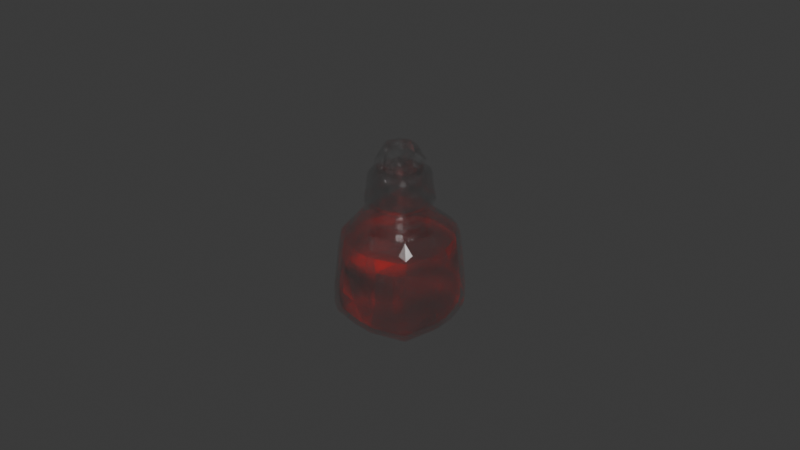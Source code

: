 # Source: Fiole.blend  (saved by Blender 5.0.118; exported with 4.5.12 LTS)
import bpy
from mathutils import Matrix  # noqa: F401  (used for matrix-valued properties, if any)

bpy.ops.wm.read_factory_settings(use_empty=True)
scene = bpy.context.scene
scene.name = 'Scene'

# ---- collections
col_collection = bpy.data.collections.new('Collection'); scene.collection.children.link(col_collection)

# ---- materials (node trees are filled in below, after node groups)
mat_verre = bpy.data.materials.new('Verre')
mat_verre.alpha_threshold = 0.0
mat_verre.use_backface_culling_lightprobe_volume = False
mat_verre.roughness = 0.5
mat_verre.line_color = (0.0, 0.0, 0.0, 1.0)
mat_liquide2 = bpy.data.materials.new('Liquide2')
mat_liquide2.alpha_threshold = 0.0
mat_liquide2.use_backface_culling_lightprobe_volume = False
mat_liquide2.roughness = 0.5
mat_liquide2.line_color = (0.0, 0.0, 0.0, 1.0)
mat_material = bpy.data.materials.new('Material')

# ---- node groups
ng_smooth_by_angle = bpy.data.node_groups.new('Smooth by Angle', 'GeometryNodeTree')
_s = ng_smooth_by_angle.interface.new_socket(name='Mesh', in_out='OUTPUT', socket_type='NodeSocketGeometry')
_s = ng_smooth_by_angle.interface.new_socket(name='Mesh', in_out='INPUT', socket_type='NodeSocketGeometry')
_s = ng_smooth_by_angle.interface.new_socket(name='Angle', in_out='INPUT', socket_type='NodeSocketFloat')
_s.subtype = 'ANGLE'
_s.default_value = 0.5236
_s.min_value = 0.0
_s.max_value = 3.142
_s.description = 'Maximum face angle for smooth edges'
_s = ng_smooth_by_angle.interface.new_socket(name='Ignore Sharpness', in_out='INPUT', socket_type='NodeSocketBool')
_s.force_non_field = True
ng_smooth_by_angle.is_modifier = True
_N = ng_smooth_by_angle.nodes; _L = ng_smooth_by_angle.links
n0 = _N.new('GeometryNodeSetShadeSmooth'); n0.name = 'Set Shade Smooth'; n0.location = (120, -80)
n0.domain = 'EDGE'
n1 = _N.new('GeometryNodeSetShadeSmooth'); n1.name = 'Set Shade Smooth.001'; n1.location = (300, -80)
n2 = _N.new('NodeGroupOutput'); n2.name = 'Group Output'; n2.location = (480, -80)
n3 = _N.new('GeometryNodeInputMeshEdgeAngle'); n3.name = 'Edge Angle'; n3.location = (-440, -240)
n4 = _N.new('NodeGroupInput'); n4.name = 'Group Input'; n4.location = (-80, -80)
n5 = _N.new('GeometryNodeInputEdgeSmooth'); n5.name = 'Is Edge Smooth'; n5.location = (-260, -120)
n6 = _N.new('GeometryNodeInputShadeSmooth'); n6.name = 'Is Shade Smooth'; n6.location = (-440, -397)
n7 = _N.new('FunctionNodeCompare'); n7.name = 'Compare'; n7.location = (-260, -260)
n7.operation = 'LESS_EQUAL'
n7.inputs[6].default_value = (0.0, 0.0, 0.0, 0.0)
n7.inputs[7].default_value = (0.0, 0.0, 0.0, 0.0)
n8 = _N.new('FunctionNodeBooleanMath'); n8.name = 'Boolean Math.001'; n8.location = (-80, -260)
n9 = _N.new('NodeGroupInput'); n9.name = 'Group Input.001'; n9.location = (-440, -329)
n10 = _N.new('NodeGroupInput'); n10.name = 'Group Input.002'; n10.location = (-259, -189)
n11 = _N.new('FunctionNodeBooleanMath'); n11.name = 'Boolean Math'; n11.location = (-80, -149)
n11.operation = 'OR'
n12 = _N.new('FunctionNodeBooleanMath'); n12.name = 'Boolean Math.002'; n12.location = (-260, -380)
n12.operation = 'OR'
n13 = _N.new('NodeGroupInput'); n13.name = 'Group Input.003'; n13.location = (-440, -460)
_L.new(n3.outputs[0], n7.inputs[0])
_L.new(n1.outputs[0], n2.inputs[0])
_L.new(n9.outputs[1], n7.inputs[1])
_L.new(n7.outputs[0], n8.inputs[0])
_L.new(n4.outputs[0], n0.inputs[0])
_L.new(n0.outputs[0], n1.inputs[0])
_L.new(n8.outputs[0], n0.inputs[2])
_L.new(n10.outputs[2], n11.inputs[1])
_L.new(n5.outputs[0], n11.inputs[0])
_L.new(n11.outputs[0], n0.inputs[1])
_L.new(n13.outputs[2], n12.inputs[1])
_L.new(n6.outputs[0], n12.inputs[0])
_L.new(n12.outputs[0], n8.inputs[1])
n2.is_active_output = True

# ---- material node trees
mat_verre.use_nodes = True; mat_verre.node_tree.nodes.clear()
_N = mat_verre.node_tree.nodes; _L = mat_verre.node_tree.links
n0 = _N.new('ShaderNodeOutputMaterial'); n0.name = 'Material Output'; n0.location = (200, 100)
n1 = _N.new('ShaderNodeBsdfPrincipled'); n1.name = 'Principled BSDF'; n1.location = (-200, 100)
n1.inputs[1].default_value = 1.0
n1.inputs[2].default_value = 0.15
n1.inputs[3].default_value = 1.0
n1.inputs[4].default_value = 0.5462
_L.new(n1.outputs[0], n0.inputs[0])
n0.is_active_output = True
mat_liquide2.use_nodes = True; mat_liquide2.node_tree.nodes.clear()
mat_material.use_nodes = True; mat_material.node_tree.nodes.clear()
_N = mat_material.node_tree.nodes; _L = mat_material.node_tree.links
n0 = _N.new('ShaderNodeBsdfPrincipled'); n0.name = 'Principled BSDF'; n0.location = (-200, 100)
n0.inputs[4].default_value = 0.0
n1 = _N.new('ShaderNodeOutputMaterial'); n1.name = 'Material Output'; n1.location = (200, 100)
_L.new(n0.outputs[0], n1.inputs[0])
n1.is_active_output = True

# ---- world
world_world = bpy.data.worlds.new('World'); scene.world = world_world
world_world.use_nodes = True; world_world.node_tree.nodes.clear()
_N = world_world.node_tree.nodes; _L = world_world.node_tree.links
n0 = _N.new('ShaderNodeOutputWorld'); n0.name = 'World Output'; n0.location = (200, 100)
n1 = _N.new('ShaderNodeBackground'); n1.name = 'Background'; n1.location = (-200, 100)
n1.inputs[0].default_value = (0.05088, 0.05088, 0.05088, 1.0)
_L.new(n1.outputs[0], n0.inputs[0])
n0.is_active_output = True
world_world.color = (0.05088, 0.05088, 0.05088)
world_world.sun_shadow_jitter_overblur = 0.0

# ---- meshes
me_cube = bpy.data.meshes.new('Cube')
me_cube.from_pydata([(0.7995, 0.7995, 1.927), (0.9561, 0.9561, 0.0), (0.7995, -0.7995, 1.927), (0.9561, -0.9561, 0.0), (-0.7995, 0.7995, 1.927), (-0.9561, 0.9561, 0.0), (-0.7995, -0.7995, 1.927), (-0.9561, -0.9561, 0.0), (0.3633, -0.3633, 1.927), (-0.3633, -0.3633, 1.927), (0.3633, 0.3633, 1.927), (-0.3633, 0.3633, 1.927), (0.3538, -0.3538, 2.428), (-0.3538, -0.3538, 2.428), (0.3538, 0.3538, 2.428), (-0.3538, 0.3538, 2.428), (0.4472, -0.4472, 2.428), (-0.4472, -0.4472, 2.428), (0.4472, 0.4472, 2.428), (-0.4472, 0.4472, 2.428), (0.3878, -0.3878, 3.023), (-0.3878, -0.3878, 3.023), (0.3878, 0.3878, 3.023), (-0.3878, 0.3878, 3.023), (-1.228, 6.823e-11, 2.384e-07), (1.027, 7.09e-11, 1.927), (-1.027, 7.09e-11, 1.927), (1.228, 6.823e-11, 2.384e-07), (0.4665, 6.649e-11, 1.927), (-0.4665, 6.649e-11, 1.927), (0.4543, 1.346e-11, 2.428), (-0.4543, 1.346e-11, 2.428), (0.5742, 1.346e-11, 2.428), (-0.5742, 1.346e-11, 2.428), (0.4979, 1.229e-11, 3.023), (-0.4979, 1.229e-11, 3.023), (2.729e-10, 1.228, 2.384e-07), (2.849e-10, -1.027, 1.927), (2.729e-10, -1.228, 2.384e-07), (2.849e-10, 1.027, 1.927), (2.668e-10, -0.4665, 1.927), (2.668e-10, 0.4665, 1.927), (-4.495e-10, -0.4543, 2.428), (-4.495e-10, 0.4543, 2.428), (-4.495e-10, -0.5742, 2.428), (-4.495e-10, 0.5742, 2.428), (-4.201e-10, -0.4979, 3.023), (-4.201e-10, 0.4979, 3.023), (2.729e-10, 6.823e-11, -0.1605), (-4.495e-10, -0.3754, 3.023), (-0.2924, -0.2924, 3.023), (0.3754, 1.522e-09, 3.023), (0.2924, -0.2924, 3.023), (-0.3754, 1.522e-09, 3.023), (-0.2924, 0.2924, 3.023), (-4.495e-10, 0.3754, 3.023), (0.2924, 0.2924, 3.023)], [], [(39, 4, 11, 41), (38, 37, 6, 7), (48, 27, 3, 38), (24, 26, 4, 5), (27, 25, 2, 3), (40, 8, 12, 42), (37, 2, 8, 40), (26, 6, 9, 29), (25, 0, 10, 28), (43, 15, 19, 45), (41, 11, 15, 43), (28, 10, 14, 30), (29, 9, 13, 31), (33, 17, 21, 35), (30, 14, 18, 32), (31, 13, 17, 33), (42, 12, 16, 44), (34, 22, 56, 51), (44, 16, 20, 46), (45, 19, 23, 47), (32, 18, 22, 34), (16, 32, 34, 20), (46, 20, 52, 49), (15, 31, 33, 19), (12, 30, 32, 16), (19, 33, 35, 23), (11, 29, 31, 15), (8, 28, 30, 12), (2, 25, 28, 8), (4, 26, 29, 11), (36, 39, 0, 1), (36, 1, 27, 48), (1, 0, 25, 27), (5, 36, 48, 24), (21, 46, 49, 50), (18, 45, 47, 22), (17, 44, 46, 21), (23, 35, 53, 54), (13, 42, 44, 17), (10, 41, 43, 14), (14, 43, 45, 18), (6, 37, 40, 9), (9, 40, 42, 13), (7, 6, 26, 24), (24, 48, 38, 7), (5, 4, 39, 36), (0, 39, 41, 10), (22, 47, 55, 56), (20, 34, 51, 52), (47, 23, 54, 55), (35, 21, 50, 53), (3, 2, 37, 38)])
_uv = me_cube.uv_layers.new(name='UVMap')
_uv.uv.foreach_set('vector', [0.625, 0.375, 0.625, 0.25, 0.625, 0.25, 0.625, 0.375, 0.375, 0.875, 0.625, 0.875, 0.625, 1.0, 0.375, 1.0, 0.25, 0.625, 0.375, 0.625, 0.375, 0.75, 0.25, 0.75, 0.375, 0.125, 0.625, 0.125, 0.625, 0.25, 0.375, 0.25, 0.375, 0.625, 0.625, 0.625, 0.625, 0.75, 0.375, 0.75, 0.625, 0.875, 0.625, 0.75, 0.625, 0.75, 0.625, 0.875, 0.625, 0.875, 0.625, 0.75, 0.625, 0.75, 0.625, 0.875, 0.625, 0.125, 0.625, 0.0, 0.625, 0.0, 0.625, 0.125, 0.625, 0.625, 0.625, 0.5, 0.625, 0.5, 0.625, 0.625, 0.625, 0.375, 0.625, 0.25, 0.625, 0.25, 0.625, 0.375, 0.625, 0.375, 0.625, 0.25, 0.625, 0.25, 0.625, 0.375, 0.625, 0.625, 0.625, 0.5, 0.625, 0.5, 0.625, 0.625, 0.625, 0.125, 0.625, 0.0, 0.625, 0.0, 0.625, 0.125, 0.625, 0.125, 0.625, 0.0, 0.625, 0.0, 0.625, 0.125, 0.625, 0.625, 0.625, 0.5, 0.625, 0.5, 0.625, 0.625, 0.625, 0.125, 0.625, 0.0, 0.625, 0.0, 0.625, 0.125, 0.625, 0.875, 0.625, 0.75, 0.625, 0.75, 0.625, 0.875, 0.625, 0.625, 0.625, 0.5, 0.625, 0.5, 0.625, 0.625, 0.625, 0.875, 0.625, 0.75, 0.625, 0.75, 0.625, 0.875, 0.625, 0.375, 0.625, 0.25, 0.625, 0.25, 0.625, 0.375, 0.625, 0.625, 0.625, 0.5, 0.625, 0.5, 0.625, 0.625, 0.625, 0.75, 0.625, 0.625, 0.625, 0.625, 0.625, 0.75, 0.625, 0.875, 0.625, 0.75, 0.625, 0.75, 0.625, 0.875, 0.625, 0.25, 0.625, 0.125, 0.625, 0.125, 0.625, 0.25, 0.625, 0.75, 0.625, 0.625, 0.625, 0.625, 0.625, 0.75, 0.625, 0.25, 0.625, 0.125, 0.625, 0.125, 0.625, 0.25, 0.625, 0.25, 0.625, 0.125, 0.625, 0.125, 0.625, 0.25, 0.625, 0.75, 0.625, 0.625, 0.625, 0.625, 0.625, 0.75, 0.625, 0.75, 0.625, 0.625, 0.625, 0.625, 0.625, 0.75, 0.625, 0.25, 0.625, 0.125, 0.625, 0.125, 0.625, 0.25, 0.375, 0.375, 0.625, 0.375, 0.625, 0.5, 0.375, 0.5, 0.25, 0.5, 0.375, 0.5, 0.375, 0.625, 0.25, 0.625, 0.375, 0.5, 0.625, 0.5, 0.625, 0.625, 0.375, 0.625, 0.125, 0.5, 0.25, 0.5, 0.25, 0.625, 0.125, 0.625, 0.625, 1.0, 0.625, 0.875, 0.625, 0.875, 0.625, 1.0, 0.625, 0.5, 0.625, 0.375, 0.625, 0.375, 0.625, 0.5, 0.625, 1.0, 0.625, 0.875, 0.625, 0.875, 0.625, 1.0, 0.625, 0.25, 0.625, 0.125, 0.625, 0.125, 0.625, 0.25, 0.625, 1.0, 0.625, 0.875, 0.625, 0.875, 0.625, 1.0, 0.625, 0.5, 0.625, 0.375, 0.625, 0.375, 0.625, 0.5, 0.625, 0.5, 0.625, 0.375, 0.625, 0.375, 0.625, 0.5, 0.625, 1.0, 0.625, 0.875, 0.625, 0.875, 0.625, 1.0, 0.625, 1.0, 0.625, 0.875, 0.625, 0.875, 0.625, 1.0, 0.375, 0.0, 0.625, 0.0, 0.625, 0.125, 0.375, 0.125, 0.125, 0.625, 0.25, 0.625, 0.25, 0.75, 0.125, 0.75, 0.375, 0.25, 0.625, 0.25, 0.625, 0.375, 0.375, 0.375, 0.625, 0.5, 0.625, 0.375, 0.625, 0.375, 0.625, 0.5, 0.625, 0.5, 0.625, 0.375, 0.625, 0.375, 0.625, 0.5, 0.625, 0.75, 0.625, 0.625, 0.625, 0.625, 0.625, 0.75, 0.625, 0.375, 0.625, 0.25, 0.625, 0.25, 0.625, 0.375, 0.625, 0.125, 0.625, 0.0, 0.625, 0.0, 0.625, 0.125, 0.375, 0.75, 0.625, 0.75, 0.625, 0.875, 0.375, 0.875])
me_cube.materials.append(mat_verre)
me_cube.use_mirror_vertex_groups = False
me_cube.update()
me_cube_002 = bpy.data.meshes.new('Cube.002')
me_cube_002.from_pydata([(0.7995, 0.7995, 1.927), (0.9561, 0.9561, 0.0), (0.7995, -0.7995, 1.927), (0.9561, -0.9561, 0.0), (-0.7995, 0.7995, 1.927), (-0.9561, 0.9561, 0.0), (-0.7995, -0.7995, 1.927), (-0.9561, -0.9561, 0.0), (0.3633, -0.3633, 1.927), (-0.3633, -0.3633, 1.927), (0.3633, 0.3633, 1.927), (-0.3633, 0.3633, 1.927), (0.3728, -0.3728, 2.417), (-0.3728, -0.3728, 2.417), (0.3728, 0.3728, 2.417), (-0.3728, 0.3728, 2.417), (0.4712, -0.4712, 2.417), (-0.4712, -0.4712, 2.417), (0.4712, 0.4712, 2.417), (-0.4712, 0.4712, 2.417), (0.3867, -0.3866, 3.039), (-0.3864, -0.3866, 3.039), (0.3867, 0.3864, 3.039), (-0.3864, 0.3864, 3.039), (-1.228, 6.823e-11, 2.384e-07), (1.027, 7.09e-11, 1.927), (-1.027, 7.09e-11, 1.927), (1.228, 6.823e-11, 2.384e-07), (0.4665, 6.649e-11, 1.927), (-0.4665, 6.649e-11, 1.927), (0.4788, 6.823e-11, 2.417), (-0.4788, 6.823e-11, 2.417), (0.6051, 6.823e-11, 2.417), (-0.6051, 6.823e-11, 2.417), (0.4965, -7.437e-05, 3.039), (-0.4962, -7.437e-05, 3.039), (2.729e-10, 1.228, 2.384e-07), (2.849e-10, -1.027, 1.927), (2.729e-10, -1.228, 2.384e-07), (2.849e-10, 1.027, 1.927), (2.668e-10, -0.4665, 1.927), (2.668e-10, 0.4665, 1.927), (2.729e-10, -0.4788, 2.417), (2.729e-10, 0.4788, 2.417), (2.729e-10, -0.6051, 2.417), (2.729e-10, 0.6051, 2.417), (0.0001342, -0.4964, 3.039), (0.0001342, 0.4963, 3.039), (2.729e-10, 6.823e-11, -0.1605), (0.0001342, -0.3416, 3.039), (-0.2658, -0.266, 3.039), (0.3417, -7.437e-05, 3.039), (0.2661, -0.266, 3.039), (-0.3414, -7.437e-05, 3.039), (-0.2658, 0.2659, 3.039), (0.0001342, 0.3415, 3.039), (0.2661, 0.2659, 3.039), (0.002678, -0.1942, 3.586), (-0.1474, -0.1516, 3.586), (0.1954, -0.001483, 3.586), (0.1528, -0.1516, 3.586), (-0.19, -0.001483, 3.586), (-0.1474, 0.1486, 3.586), (0.002678, 0.1912, 3.586), (0.1528, 0.1486, 3.586)], [], [(39, 4, 11, 41), (38, 37, 6, 7), (48, 27, 3, 38), (24, 26, 4, 5), (27, 25, 2, 3), (40, 8, 12, 42), (37, 2, 8, 40), (26, 6, 9, 29), (25, 0, 10, 28), (43, 15, 19, 45), (41, 11, 15, 43), (28, 10, 14, 30), (29, 9, 13, 31), (33, 17, 21, 35), (30, 14, 18, 32), (31, 13, 17, 33), (42, 12, 16, 44), (34, 22, 56, 51), (44, 16, 20, 46), (45, 19, 23, 47), (32, 18, 22, 34), (16, 32, 34, 20), (46, 20, 52, 49), (15, 31, 33, 19), (12, 30, 32, 16), (19, 33, 35, 23), (11, 29, 31, 15), (8, 28, 30, 12), (2, 25, 28, 8), (4, 26, 29, 11), (36, 39, 0, 1), (36, 1, 27, 48), (1, 0, 25, 27), (5, 36, 48, 24), (21, 46, 49, 50), (18, 45, 47, 22), (17, 44, 46, 21), (23, 35, 53, 54), (13, 42, 44, 17), (10, 41, 43, 14), (14, 43, 45, 18), (6, 37, 40, 9), (9, 40, 42, 13), (7, 6, 26, 24), (24, 48, 38, 7), (5, 4, 39, 36), (0, 39, 41, 10), (22, 47, 55, 56), (20, 34, 51, 52), (47, 23, 54, 55), (35, 21, 50, 53), (55, 54, 62, 63), (57, 60, 59, 64, 63, 62, 61, 58), (53, 50, 58, 61), (56, 55, 63, 64), (52, 51, 59, 60), (49, 52, 60, 57), (51, 56, 64, 59), (54, 53, 61, 62), (50, 49, 57, 58), (3, 2, 37, 38)])
me_cube_002.polygons.foreach_set('use_smooth', [True] * 61)
_uv = me_cube_002.uv_layers.new(name='UVMap')
_uv.uv.foreach_set('vector', [0.625, 0.375, 0.625, 0.25, 0.625, 0.25, 0.625, 0.375, 0.375, 0.875, 0.625, 0.875, 0.625, 1.0, 0.375, 1.0, 0.25, 0.625, 0.375, 0.625, 0.375, 0.75, 0.25, 0.75, 0.375, 0.125, 0.625, 0.125, 0.625, 0.25, 0.375, 0.25, 0.375, 0.625, 0.625, 0.625, 0.625, 0.75, 0.375, 0.75, 0.625, 0.875, 0.625, 0.75, 0.625, 0.75, 0.625, 0.875, 0.625, 0.875, 0.625, 0.75, 0.625, 0.75, 0.625, 0.875, 0.625, 0.125, 0.625, 0.0, 0.625, 0.0, 0.625, 0.125, 0.625, 0.625, 0.625, 0.5, 0.625, 0.5, 0.625, 0.625, 0.625, 0.375, 0.625, 0.25, 0.625, 0.25, 0.625, 0.375, 0.625, 0.375, 0.625, 0.25, 0.625, 0.25, 0.625, 0.375, 0.625, 0.625, 0.625, 0.5, 0.625, 0.5, 0.625, 0.625, 0.625, 0.125, 0.625, 0.0, 0.625, 0.0, 0.625, 0.125, 0.625, 0.125, 0.625, 0.0, 0.625, 0.0, 0.625, 0.125, 0.625, 0.625, 0.625, 0.5, 0.625, 0.5, 0.625, 0.625, 0.625, 0.125, 0.625, 0.0, 0.625, 0.0, 0.625, 0.125, 0.625, 0.875, 0.625, 0.75, 0.625, 0.75, 0.625, 0.875, 0.625, 0.625, 0.625, 0.5, 0.625, 0.5, 0.625, 0.625, 0.625, 0.875, 0.625, 0.75, 0.625, 0.75, 0.625, 0.875, 0.625, 0.375, 0.625, 0.25, 0.625, 0.25, 0.625, 0.375, 0.625, 0.625, 0.625, 0.5, 0.625, 0.5, 0.625, 0.625, 0.625, 0.75, 0.625, 0.625, 0.625, 0.625, 0.625, 0.75, 0.625, 0.875, 0.625, 0.75, 0.625, 0.75, 0.625, 0.875, 0.625, 0.25, 0.625, 0.125, 0.625, 0.125, 0.625, 0.25, 0.625, 0.75, 0.625, 0.625, 0.625, 0.625, 0.625, 0.75, 0.625, 0.25, 0.625, 0.125, 0.625, 0.125, 0.625, 0.25, 0.625, 0.25, 0.625, 0.125, 0.625, 0.125, 0.625, 0.25, 0.625, 0.75, 0.625, 0.625, 0.625, 0.625, 0.625, 0.75, 0.625, 0.75, 0.625, 0.625, 0.625, 0.625, 0.625, 0.75, 0.625, 0.25, 0.625, 0.125, 0.625, 0.125, 0.625, 0.25, 0.375, 0.375, 0.625, 0.375, 0.625, 0.5, 0.375, 0.5, 0.25, 0.5, 0.375, 0.5, 0.375, 0.625, 0.25, 0.625, 0.375, 0.5, 0.625, 0.5, 0.625, 0.625, 0.375, 0.625, 0.125, 0.5, 0.25, 0.5, 0.25, 0.625, 0.125, 0.625, 0.625, 1.0, 0.625, 0.875, 0.625, 0.875, 0.625, 1.0, 0.625, 0.5, 0.625, 0.375, 0.625, 0.375, 0.625, 0.5, 0.625, 1.0, 0.625, 0.875, 0.625, 0.875, 0.625, 1.0, 0.625, 0.25, 0.625, 0.125, 0.625, 0.125, 0.625, 0.25, 0.625, 1.0, 0.625, 0.875, 0.625, 0.875, 0.625, 1.0, 0.625, 0.5, 0.625, 0.375, 0.625, 0.375, 0.625, 0.5, 0.625, 0.5, 0.625, 0.375, 0.625, 0.375, 0.625, 0.5, 0.625, 1.0, 0.625, 0.875, 0.625, 0.875, 0.625, 1.0, 0.625, 1.0, 0.625, 0.875, 0.625, 0.875, 0.625, 1.0, 0.375, 0.0, 0.625, 0.0, 0.625, 0.125, 0.375, 0.125, 0.125, 0.625, 0.25, 0.625, 0.25, 0.75, 0.125, 0.75, 0.375, 0.25, 0.625, 0.25, 0.625, 0.375, 0.375, 0.375, 0.625, 0.5, 0.625, 0.375, 0.625, 0.375, 0.625, 0.5, 0.625, 0.5, 0.625, 0.375, 0.625, 0.375, 0.625, 0.5, 0.625, 0.75, 0.625, 0.625, 0.625, 0.625, 0.625, 0.75, 0.625, 0.375, 0.625, 0.25, 0.625, 0.25, 0.625, 0.375, 0.625, 0.125, 0.625, 0.0, 0.625, 0.0, 0.625, 0.125, 0.625, 0.375, 0.625, 0.25, 0.625, 0.25, 0.625, 0.375, 0.625, 0.875, 0.625, 0.75, 0.625, 0.625, 0.625, 0.5, 0.625, 0.375, 0.625, 0.25, 0.625, 0.125, 0.625, 0.0, 0.625, 0.125, 0.625, 0.0, 0.625, 0.0, 0.625, 0.125, 0.625, 0.5, 0.625, 0.375, 0.625, 0.375, 0.625, 0.5, 0.625, 0.75, 0.625, 0.625, 0.625, 0.625, 0.625, 0.75, 0.625, 0.875, 0.625, 0.75, 0.625, 0.75, 0.625, 0.875, 0.625, 0.625, 0.625, 0.5, 0.625, 0.5, 0.625, 0.625, 0.625, 0.25, 0.625, 0.125, 0.625, 0.125, 0.625, 0.25, 0.625, 1.0, 0.625, 0.875, 0.625, 0.875, 0.625, 1.0, 0.375, 0.75, 0.625, 0.75, 0.625, 0.875, 0.375, 0.875])
me_cube_002.materials.append(mat_liquide2)
me_cube_002.use_mirror_vertex_groups = False
me_cube_002.update()
me_cube_003 = bpy.data.meshes.new('Cube.003')
me_cube_003.from_pydata([(-1.0, -1.0, -1.0), (-1.0, -1.0, 1.0), (-1.0, 1.0, -1.0), (-1.0, 1.0, 1.0), (1.0, -1.0, -1.0), (1.0, -1.0, 1.0), (1.0, 1.0, -1.0), (1.0, 1.0, 1.0)], [], [(0, 1, 3, 2), (2, 3, 7, 6), (6, 7, 5, 4), (4, 5, 1, 0), (2, 6, 4, 0), (7, 3, 1, 5)])
_uv = me_cube_003.uv_layers.new(name='UVMap')
_uv.uv.foreach_set('vector', [0.375, 0.0, 0.625, 0.0, 0.625, 0.25, 0.375, 0.25, 0.375, 0.25, 0.625, 0.25, 0.625, 0.5, 0.375, 0.5, 0.375, 0.5, 0.625, 0.5, 0.625, 0.75, 0.375, 0.75, 0.375, 0.75, 0.625, 0.75, 0.625, 1.0, 0.375, 1.0, 0.125, 0.5, 0.375, 0.5, 0.375, 0.75, 0.125, 0.75, 0.625, 0.5, 0.875, 0.5, 0.875, 0.75, 0.625, 0.75])
me_cube_003.materials.append(mat_material)
me_cube_003.update()
me_cube_004 = bpy.data.meshes.new('Cube.004')
me_cube_004.from_pydata([(9.512e-10, -0.4091, 2.087), (-0.2854, -0.2854, 2.087), (0.4091, 1.103e-09, 2.087), (0.2854, -0.2854, 2.087), (-0.4091, 1.103e-09, 2.087), (-0.2854, 0.2854, 2.087), (9.512e-10, 0.4091, 2.087), (0.2854, 0.2854, 2.087), (4.897e-09, -0.4495, 2.342), (-0.35, -0.35, 2.342), (0.4495, 1.455e-09, 2.342), (0.35, -0.35, 2.342), (-0.4495, 1.455e-09, 2.342), (-0.35, 0.35, 2.342), (4.897e-09, 0.4495, 2.342), (0.35, 0.35, 2.342), (1.254e-09, -0.3228, 2.558), (-0.23, -0.23, 2.558), (0.3228, 2.748e-10, 2.558), (0.23, -0.23, 2.558), (-0.3228, 2.748e-10, 2.558), (-0.23, 0.23, 2.558), (1.254e-09, 0.3228, 2.558), (0.23, 0.23, 2.558), (8.642e-10, -0.283, 1.881), (-0.1812, -0.1812, 1.881), (0.283, -6.128e-10, 1.881), (0.1812, -0.1812, 1.881), (-0.283, -6.128e-10, 1.881), (-0.1812, 0.1812, 1.881), (8.642e-10, 0.283, 1.881), (0.1812, 0.1812, 1.881), (1.314e-09, -0.4028, 2.244), (0.3137, -0.3137, 2.244), (0.4028, 1.861e-09, 2.244), (0.3137, 0.3137, 2.244), (-0.3137, 0.3137, 2.244), (-0.4028, 1.861e-09, 2.244), (-0.3137, -0.3137, 2.244), (1.314e-09, 0.4028, 2.244), (-1.122e-06, 2.748e-10, 2.616), (5.191e-08, -5.144e-08, 1.839)], [], [(32, 33, 11, 8), (34, 35, 15, 10), (36, 37, 12, 13), (38, 32, 8, 9), (39, 36, 13, 14), (37, 38, 9, 12), (35, 39, 14, 15), (33, 34, 10, 11), (14, 13, 21, 22), (12, 9, 17, 20), (15, 14, 22, 23), (11, 10, 18, 19), (8, 11, 19, 16), (10, 15, 23, 18), (13, 12, 20, 21), (9, 8, 16, 17), (16, 19, 18, 40), (3, 0, 24, 27), (7, 2, 26, 31), (4, 5, 29, 28), (0, 1, 25, 24), (5, 6, 30, 29), (1, 4, 28, 25), (6, 7, 31, 30), (2, 3, 27, 26), (24, 25, 41, 27), (3, 2, 34, 33), (7, 6, 39, 35), (4, 1, 38, 37), (6, 5, 36, 39), (1, 0, 32, 38), (5, 4, 37, 36), (2, 7, 35, 34), (0, 3, 33, 32), (20, 40, 22, 21), (40, 20, 17, 16), (22, 40, 18, 23), (27, 41, 31, 26), (31, 41, 29, 30), (29, 41, 25, 28)])
_uv = me_cube_004.uv_layers.new(name='UVMap')
_uv.uv.foreach_set('vector', [0.0, 0.0, 0.0, 0.0, 0.0, 0.0, 0.0, 0.0, 0.0, 0.0, 0.0, 0.0, 0.0, 0.0, 0.0, 0.0, 0.0, 0.0, 0.0, 0.0, 0.0, 0.0, 0.0, 0.0, 0.0, 0.0, 0.0, 0.0, 0.0, 0.0, 0.0, 0.0, 0.0, 0.0, 0.0, 0.0, 0.0, 0.0, 0.0, 0.0, 0.0, 0.0, 0.0, 0.0, 0.0, 0.0, 0.0, 0.0, 0.0, 0.0, 0.0, 0.0, 0.0, 0.0, 0.0, 0.0, 0.0, 0.0, 0.0, 0.0, 0.0, 0.0, 0.0, 0.0, 0.0, 0.0, 0.0, 0.0, 0.0, 0.0, 0.0, 0.0, 0.0, 0.0, 0.0, 0.0, 0.0, 0.0, 0.0, 0.0, 0.0, 0.0, 0.0, 0.0, 0.0, 0.0, 0.0, 0.0, 0.0, 0.0, 0.0, 0.0, 0.0, 0.0, 0.0, 0.0, 0.0, 0.0, 0.0, 0.0, 0.0, 0.0, 0.0, 0.0, 0.0, 0.0, 0.0, 0.0, 0.0, 0.0, 0.0, 0.0, 0.0, 0.0, 0.0, 0.0, 0.0, 0.0, 0.0, 0.0, 0.0, 0.0, 0.0, 0.0, 0.0, 0.0, 0.0, 0.0, 0.0, 0.0, 0.0, 0.0, 0.0, 0.0, 0.0, 0.0, 0.0, 0.0, 0.0, 0.0, 0.0, 0.0, 0.0, 0.0, 0.0, 0.0, 0.0, 0.0, 0.0, 0.0, 0.0, 0.0, 0.0, 0.0, 0.0, 0.0, 0.0, 0.0, 0.0, 0.0, 0.0, 0.0, 0.0, 0.0, 0.0, 0.0, 0.0, 0.0, 0.0, 0.0, 0.0, 0.0, 0.0, 0.0, 0.0, 0.0, 0.0, 0.0, 0.0, 0.0, 0.0, 0.0, 0.0, 0.0, 0.0, 0.0, 0.0, 0.0, 0.0, 0.0, 0.0, 0.0, 0.0, 0.0, 0.0, 0.0, 0.0, 0.0, 0.0, 0.0, 0.0, 0.0, 0.0, 0.0, 0.0, 0.0, 0.0, 0.0, 0.0, 0.0, 0.0, 0.0, 0.0, 0.0, 0.0, 0.0, 0.0, 0.0, 0.0, 0.0, 0.0, 0.0, 0.0, 0.0, 0.0, 0.0, 0.0, 0.0, 0.0, 0.0, 0.0, 0.0, 0.0, 0.0, 0.0, 0.0, 0.0, 0.0, 0.0, 0.0, 0.0, 0.0, 0.0, 0.0, 0.0, 0.0, 0.0, 0.0, 0.0, 0.0, 0.0, 0.0, 0.0, 0.0, 0.0, 0.0, 0.0, 0.0, 0.0, 0.0, 0.0, 0.0, 0.0, 0.0, 0.0, 0.0, 0.0, 0.0, 0.0, 0.0, 0.0, 0.0, 0.0, 0.0, 0.0, 0.0, 0.0, 0.0, 0.0, 0.0, 0.0, 0.0, 0.0, 0.0, 0.0, 0.0, 0.0, 0.0, 0.0, 0.0, 0.0, 0.0, 0.0, 0.0, 0.0, 0.0, 0.0, 0.0, 0.0, 0.0, 0.0, 0.0, 0.0, 0.0, 0.0, 0.0, 0.0, 0.0, 0.0, 0.0, 0.0, 0.0, 0.0, 0.0, 0.0, 0.0, 0.0, 0.0, 0.0, 0.0])
me_cube_004.materials.append(mat_verre)
me_cube_004.use_mirror_vertex_groups = False
me_cube_004.update()

# ---- objects
ob_fiole = bpy.data.objects.new('Fiole', me_cube)
ob_content = bpy.data.objects.new('Content', me_cube_002)
ob_vertical = bpy.data.objects.new('Vertical', None)
ob_up_limit = bpy.data.objects.new('Up_Limit', me_cube_003)
ob_bouchon = bpy.data.objects.new('Bouchon', me_cube_004)
_N = mat_liquide2.node_tree.nodes; _L = mat_liquide2.node_tree.links
n0 = _N.new('ShaderNodeOutputMaterial'); n0.name = 'Material Output'; n0.location = (387, -6)
n1 = _N.new('ShaderNodeBsdfPrincipled'); n1.name = 'Principled BSDF.001'; n1.location = (28, 85)
n1.inputs[2].default_value = 1.0
n1.inputs[3].default_value = 1.0
n1.inputs[4].default_value = 0.7
n2 = _N.new('ShaderNodeTexCoord'); n2.name = 'Texture Coordinate'; n2.location = (-779, 16)
n2.object = ob_vertical
n3 = _N.new('ShaderNodeTexNoise'); n3.name = 'Noise Texture'; n3.location = (-511, 15)
n3.width = 145
n3.noise_type = 'HYBRID_MULTIFRACTAL'
n3.inputs[2].default_value = 0.8
n3.inputs[3].default_value = 0.0
n3.inputs[4].default_value = 0.988
n3.inputs[5].default_value = 8.0
n3.inputs[6].default_value = 0.4
n3.inputs[7].default_value = 2.1
n3.inputs[8].default_value = 0.6
n4 = _N.new('ShaderNodeSeparateColor'); n4.name = 'Separate Color'; n4.location = (-302, 125)
n4.hide = True
n5 = _N.new('ShaderNodeMix'); n5.name = 'Mix'; n5.location = (-152, 196)
n5.data_type = 'RGBA'
n5.inputs[6].default_value = (0.7231, 0.004147, 0.004147, 1.0)
n5.inputs[7].default_value = (0.0, 0.0, 0.0, 1.0)
_L.new(n1.outputs[0], n0.inputs[0])
_L.new(n2.outputs[3], n3.inputs[0])
_L.new(n3.outputs[0], n1.inputs[1])
_L.new(n3.outputs[1], n4.inputs[0])
_L.new(n5.outputs[2], n1.inputs[0])
_L.new(n5.outputs[2], n1.inputs[27])
_L.new(n3.outputs[0], n1.inputs[28])
_L.new(n4.outputs[2], n5.inputs[0])
n0.is_active_output = True

# ---- transforms, parenting, visibility, modifiers, constraints
ob_fiole.location = (0.0, 0.0, 0.0)
ob_fiole.lock_rotations_4d = False
ob_fiole.empty_display_type = 'ARROWS'
ob_fiole.lineart.crease_threshold = 0.0
_m = ob_fiole.modifiers.new('Bevel', 'BEVEL')
_m.width = 30.0
_m.width_pct = 30.0
_m.segments = 2
_m.angle_limit = 0.3491
_m.offset_type = 'PERCENT'
_m = ob_fiole.modifiers.new('Solidify', 'SOLIDIFY')
_m.thickness = 0.1
_m.offset = 1.0
ob_content.parent = ob_fiole
ob_content.location = (0.0, 0.0, 0.0)
ob_content.lock_rotations_4d = False
ob_content.empty_display_type = 'ARROWS'
ob_content.lineart.crease_threshold = 0.0
_m = ob_content.modifiers.new('Bevel', 'BEVEL')
_m.width = 30.0
_m.width_pct = 30.0
_m.segments = 2
_m.angle_limit = 0.3491
_m.offset_type = 'PERCENT'
_m = ob_content.modifiers.new('Boolean', 'BOOLEAN')
_m.object = ob_up_limit
_m = ob_content.modifiers.new('Boolean.001', 'BOOLEAN')
_m.object = ob_bouchon
_m = ob_content.modifiers.new('Smooth by Angle', 'NODES')
_m.node_group = ng_smooth_by_angle
_m.use_pin_to_last = True
_m.show_group_selector = False
ob_vertical.parent = ob_fiole
ob_vertical.location = (0.0, 0.0, 1.581)
ob_vertical.scale = (1.0, 1.0, 0.5148)
ob_vertical.empty_display_type = 'SINGLE_ARROW'
_c = ob_vertical.constraints.new('LIMIT_ROTATION'); _c.name = 'Limit Rotation'
_c.use_limit_x = True
_c.use_limit_y = True
_c.use_limit_z = True
ob_up_limit.parent = ob_vertical
ob_up_limit.matrix_parent_inverse = Matrix(((1.0, -0.0, 0.0, -0.0), (-0.0, 1.0, -0.0, 0.0), (0.0, -0.0, 1.943, -0.0), (-0.0, 0.0, -0.0, 1.0)))
ob_up_limit.location = (0.0, 0.0, 1.239)
ob_up_limit.scale = (4.429, 4.429, 1.207)
ob_bouchon.parent = ob_fiole
ob_bouchon.location = (0.0, 0.0, 0.0)
ob_bouchon.scale = (1.0, 1.0, 1.393)
ob_bouchon.lock_rotations_4d = False
ob_bouchon.empty_display_type = 'ARROWS'
ob_bouchon.lineart.crease_threshold = 0.0

# ---- collection membership
col_collection.objects.link(ob_fiole)
col_collection.objects.link(ob_content)
col_collection.objects.link(ob_vertical)
col_collection.objects.link(ob_up_limit)
col_collection.objects.link(ob_bouchon)

# ---- scene / render settings (as saved in the file)
scene.frame_start = 1; scene.frame_end = 250; scene.frame_set(126)
scene.render.engine = 'BLENDER_EEVEE_NEXT'
scene.render.bake_bias = 0.0
scene.render.bake_samples = 0
scene.cycles.sampling_pattern = 'TABULATED_SOBOL'
scene.eevee.use_volume_custom_range = False
bpy.context.view_layer.update()

# ---- added for rendering (the .blend has no active camera and no usable light): camera, sun
cam_auto = bpy.data.cameras.new('AutoCamera')
cam_auto.lens = 50.0
cam_auto.sensor_width = 36.0
cam_auto.clip_end = 1000.0
ob_auto_camera = bpy.data.objects.new('AutoCamera', cam_auto)
scene.collection.objects.link(ob_auto_camera)
ob_auto_camera.location = (12.2503, -14.7004, 11.6835)
ob_auto_camera.rotation_euler = (1.09748, -7.21219e-08, 0.694738)
scene.camera = ob_auto_camera
light_auto_sun = bpy.data.lights.new('AutoSun', 'SUN')
light_auto_sun.energy = 3.0
light_auto_sun.angle = 0.0523599
ob_auto_sun = bpy.data.objects.new('AutoSun', light_auto_sun)
scene.collection.objects.link(ob_auto_sun)
ob_auto_sun.rotation_euler = (0.872665, 0.174533, 0.523599)
bpy.context.view_layer.update()
